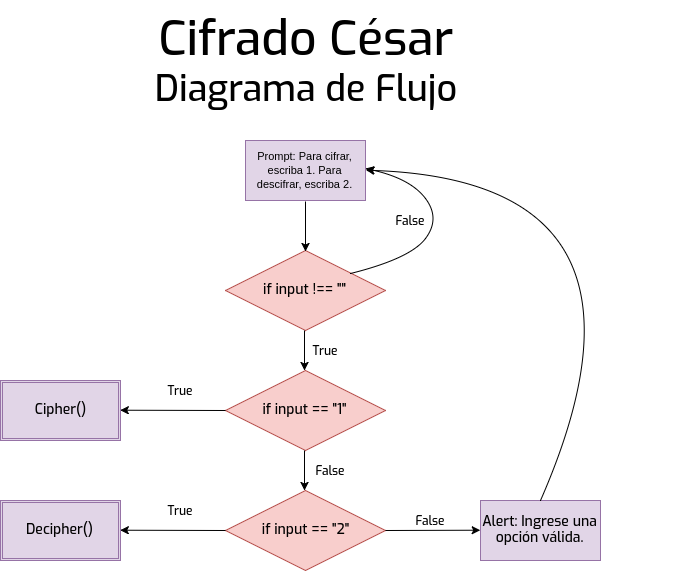

The diagram above was exported from draw.io. Its source (the exported page's mxGraphModel, read from the mxfile embedded in the PNG):
<mxGraphModel dx="1246" dy="606" grid="1" gridSize="10" guides="1" tooltips="1" connect="1" arrows="1" fold="1" page="1" pageScale="1" pageWidth="850" pageHeight="1100" background="#ffffff" math="0" shadow="0">
  <root>
    <mxCell id="0" />
    <mxCell id="1" parent="0" />
    <mxCell id="2" value="&lt;font style=&quot;font-size: 48px&quot;&gt;Cifrado César&lt;/font&gt;&lt;div&gt;&lt;font style=&quot;font-size: 36px&quot;&gt;Diagrama de Flujo&lt;/font&gt;&lt;/div&gt;" style="text;html=1;strokeColor=none;fillColor=none;align=center;verticalAlign=middle;whiteSpace=wrap;fontFamily=Exo;" vertex="1" parent="1">
      <mxGeometry x="250" y="10" width="350" height="120" as="geometry" />
    </mxCell>
    <mxCell id="3" value="&lt;span&gt;&lt;font style=&quot;font-size: 11px&quot;&gt;Prompt: Para cifrar, escriba 1. Para descifrar, escriba 2.&lt;/font&gt;&lt;/span&gt;&lt;br&gt;" style="rounded=0;whiteSpace=wrap;html=1;fontFamily=Helvetica;fillColor=#e1d5e7;strokeColor=#9673a6;" vertex="1" parent="1">
      <mxGeometry x="365" y="150" width="120" height="60" as="geometry" />
    </mxCell>
    <mxCell id="4" value="&lt;font face=&quot;Exo&quot; style=&quot;font-size: 14px&quot;&gt;if input !== &quot;&quot;&lt;/font&gt;" style="rhombus;whiteSpace=wrap;html=1;fontFamily=Helvetica;fillColor=#f8cecc;strokeColor=#b85450;" vertex="1" parent="1">
      <mxGeometry x="345" y="260" width="160" height="80" as="geometry" />
    </mxCell>
    <mxCell id="6" value="&lt;font face=&quot;Exo&quot; style=&quot;font-size: 14px&quot;&gt;if input == &quot;1&quot;&lt;/font&gt;" style="rhombus;whiteSpace=wrap;html=1;fontFamily=Helvetica;fillColor=#f8cecc;strokeColor=#b85450;" vertex="1" parent="1">
      <mxGeometry x="345" y="380" width="160" height="80" as="geometry" />
    </mxCell>
    <mxCell id="7" value="&lt;font face=&quot;Exo&quot; style=&quot;font-size: 14px&quot;&gt;if input == &quot;2&quot;&lt;/font&gt;" style="rhombus;whiteSpace=wrap;html=1;fontFamily=Helvetica;fillColor=#f8cecc;strokeColor=#b85450;" vertex="1" parent="1">
      <mxGeometry x="345" y="500" width="160" height="80" as="geometry" />
    </mxCell>
    <mxCell id="10" value="&lt;font face=&quot;Exo&quot; style=&quot;font-size: 14px&quot;&gt;Cipher()&lt;/font&gt;" style="shape=ext;double=1;rounded=0;whiteSpace=wrap;html=1;fontFamily=Helvetica;fillColor=#e1d5e7;strokeColor=#9673a6;" vertex="1" parent="1">
      <mxGeometry x="120" y="390" width="120" height="60" as="geometry" />
    </mxCell>
    <mxCell id="11" value="&lt;font face=&quot;Exo&quot; style=&quot;font-size: 14px&quot;&gt;Decipher()&lt;/font&gt;" style="shape=ext;double=1;rounded=0;whiteSpace=wrap;html=1;fontFamily=Helvetica;fillColor=#e1d5e7;strokeColor=#9673a6;" vertex="1" parent="1">
      <mxGeometry x="120" y="510" width="120" height="60" as="geometry" />
    </mxCell>
    <mxCell id="12" value="&lt;font face=&quot;Exo&quot; style=&quot;font-size: 14px&quot;&gt;Alert: Ingrese una opción válida.&lt;/font&gt;" style="rounded=0;whiteSpace=wrap;html=1;fontFamily=Helvetica;fillColor=#e1d5e7;strokeColor=#9673a6;" vertex="1" parent="1">
      <mxGeometry x="600" y="510" width="120" height="60" as="geometry" />
    </mxCell>
    <mxCell id="13" value="" style="endArrow=classic;html=1;fontFamily=Helvetica;entryX=1;entryY=0.5;curved=1;" edge="1" parent="1">
      <mxGeometry width="50" height="50" relative="1" as="geometry">
        <mxPoint x="470" y="283" as="sourcePoint" />
        <mxPoint x="485" y="178" as="targetPoint" />
        <Array as="points">
          <mxPoint x="530" y="268" />
          <mxPoint x="560" y="228" />
          <mxPoint x="530" y="188" />
        </Array>
      </mxGeometry>
    </mxCell>
    <mxCell id="14" value="&lt;font face=&quot;Exo&quot;&gt;False&lt;/font&gt;" style="text;html=1;strokeColor=none;fillColor=none;align=center;verticalAlign=middle;whiteSpace=wrap;fontFamily=Helvetica;" vertex="1" parent="1">
      <mxGeometry x="510" y="220" width="40" height="20" as="geometry" />
    </mxCell>
    <mxCell id="15" value="" style="endArrow=classic;html=1;fontFamily=Helvetica;" edge="1" parent="1">
      <mxGeometry width="50" height="50" relative="1" as="geometry">
        <mxPoint x="425" y="211" as="sourcePoint" />
        <mxPoint x="425" y="261" as="targetPoint" />
      </mxGeometry>
    </mxCell>
    <mxCell id="16" value="" style="endArrow=classic;html=1;fontFamily=Helvetica;" edge="1" parent="1">
      <mxGeometry width="50" height="50" relative="1" as="geometry">
        <mxPoint x="424" y="340" as="sourcePoint" />
        <mxPoint x="424" y="380" as="targetPoint" />
      </mxGeometry>
    </mxCell>
    <mxCell id="17" value="" style="endArrow=classic;html=1;fontFamily=Helvetica;" edge="1" parent="1">
      <mxGeometry width="50" height="50" relative="1" as="geometry">
        <mxPoint x="424" y="460" as="sourcePoint" />
        <mxPoint x="424" y="500" as="targetPoint" />
      </mxGeometry>
    </mxCell>
    <mxCell id="18" value="" style="endArrow=classic;html=1;fontFamily=Helvetica;entryX=1;entryY=0.5;" edge="1" parent="1" target="10">
      <mxGeometry width="50" height="50" relative="1" as="geometry">
        <mxPoint x="345" y="420" as="sourcePoint" />
        <mxPoint x="295" y="420" as="targetPoint" />
      </mxGeometry>
    </mxCell>
    <mxCell id="19" value="" style="endArrow=classic;html=1;fontFamily=Helvetica;entryX=1;entryY=0.5;" edge="1" parent="1" target="11">
      <mxGeometry width="50" height="50" relative="1" as="geometry">
        <mxPoint x="345" y="540" as="sourcePoint" />
        <mxPoint x="295" y="540" as="targetPoint" />
      </mxGeometry>
    </mxCell>
    <mxCell id="20" value="" style="endArrow=classic;html=1;fontFamily=Helvetica;entryX=0;entryY=0.5;" edge="1" parent="1" target="12">
      <mxGeometry width="50" height="50" relative="1" as="geometry">
        <mxPoint x="505" y="540" as="sourcePoint" />
        <mxPoint x="565" y="540" as="targetPoint" />
      </mxGeometry>
    </mxCell>
    <mxCell id="21" value="" style="endArrow=classic;html=1;fontFamily=Helvetica;entryX=1;entryY=0.5;curved=1;" edge="1" parent="1" target="3">
      <mxGeometry width="50" height="50" relative="1" as="geometry">
        <mxPoint x="660" y="510" as="sourcePoint" />
        <mxPoint x="660" y="150" as="targetPoint" />
        <Array as="points">
          <mxPoint x="800" y="190" />
        </Array>
      </mxGeometry>
    </mxCell>
    <mxCell id="22" value="&lt;font face=&quot;Exo&quot;&gt;False&lt;/font&gt;" style="text;html=1;strokeColor=none;fillColor=none;align=center;verticalAlign=middle;whiteSpace=wrap;fontFamily=Helvetica;" vertex="1" parent="1">
      <mxGeometry x="530" y="520" width="40" height="20" as="geometry" />
    </mxCell>
    <mxCell id="23" value="&lt;font face=&quot;Exo&quot;&gt;True&lt;/font&gt;" style="text;html=1;strokeColor=none;fillColor=none;align=center;verticalAlign=middle;whiteSpace=wrap;fontFamily=Helvetica;" vertex="1" parent="1">
      <mxGeometry x="280" y="390" width="40" height="20" as="geometry" />
    </mxCell>
    <mxCell id="24" value="&lt;font face=&quot;Exo&quot;&gt;True&lt;/font&gt;" style="text;html=1;strokeColor=none;fillColor=none;align=center;verticalAlign=middle;whiteSpace=wrap;fontFamily=Helvetica;" vertex="1" parent="1">
      <mxGeometry x="280" y="510" width="40" height="20" as="geometry" />
    </mxCell>
    <mxCell id="26" value="&lt;font face=&quot;Exo&quot;&gt;True&lt;/font&gt;" style="text;html=1;strokeColor=none;fillColor=none;align=center;verticalAlign=middle;whiteSpace=wrap;fontFamily=Helvetica;" vertex="1" parent="1">
      <mxGeometry x="425" y="350" width="40" height="20" as="geometry" />
    </mxCell>
    <mxCell id="27" value="&lt;font face=&quot;Exo&quot;&gt;False&lt;/font&gt;" style="text;html=1;strokeColor=none;fillColor=none;align=center;verticalAlign=middle;whiteSpace=wrap;fontFamily=Helvetica;" vertex="1" parent="1">
      <mxGeometry x="430" y="470" width="40" height="20" as="geometry" />
    </mxCell>
  </root>
</mxGraphModel>